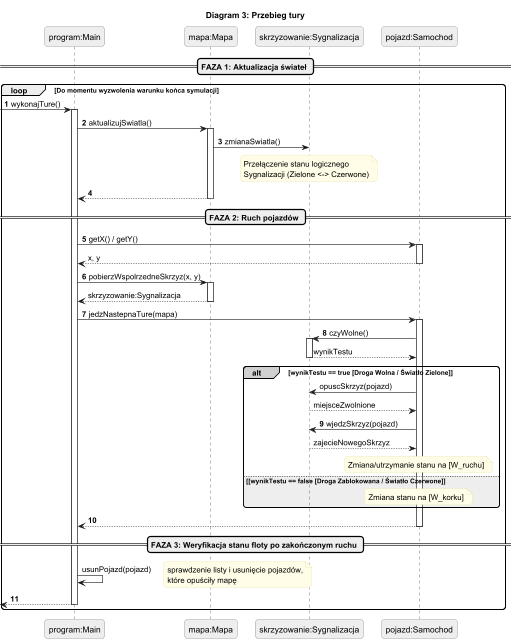

The diagram above was rendered by PlantUML. Its source (embedded in the PNG):
@startuml
autonumber
skinparam roundcorner 10
skinparam BoxPadding 10
skinparam ParticipantPadding 10

skinparam participant {
    BackgroundColor #EEEEEE
    BorderColor #666666
}
skinparam Note {
    BackgroundColor #FFFDE7
    BorderColor #DDDD99
}

title Diagram 3: Przebieg tury

participant "program:Main" as Main
participant "mapa:Mapa" as Map
participant "skrzyzowanie:Sygnalizacja" as Skrz
participant "pojazd:Samochod" as Poj

== FAZA 1: Aktualizacja świateł ==
loop Do momentu wyzwolenia warunku końca symulacji
[-> Main : wykonajTure()
activate Main
    Main -> Map : aktualizujSwiatla()
    activate Map
    Map -> Skrz : zmianaSwiatla()
    note over Skrz: Przełączenie stanu logicznego\nSygnalizacji (Zielone <-> Czerwone)

    Map --> Main
    deactivate Map

    == FAZA 2: Ruch pojazdów ==
    Main -> Poj : getX() / getY()
            activate Poj
            autonumber stop
            Poj --> Main : x, y
            deactivate Poj
            autonumber resume
            Main -> Map : pobierzWspolrzedneSkrzyz(x, y)
            activate Map
            autonumber stop
            Map --> Main : skrzyzowanie:Sygnalizacja
            deactivate Map
            autonumber resume

        Main -> Poj : jedzNastepnaTure(mapa)
        activate Poj
            Poj -> Skrz : czyWolne()
            activate Skrz
            autonumber stop
            Skrz --> Poj : wynikTestu
            deactivate Skrz
                       alt#LightGrey wynikTestu == true [Droga Wolna / Światło Zielone]
                       Poj -> Skrz : opuscSkrzyz(pojazd)
                       Skrz --> Poj : miejsceZwolnione
                       autonumber resume
                       Poj -> Skrz : wjedzSkrzyz(pojazd)
                       autonumber stop
                       Skrz --> Poj : zajecieNowegoSkrzyz
                       autonumber resume
                       note over Poj: Zmiana/utrzymanie stanu na [W_ruchu]
                       else #EEEEEE [wynikTestu == false [Droga Zablokowana / Światło Czerwone]
                       note over Poj: Zmiana stanu na [W_korku]
                       end
        Poj --> Main
        deactivate Poj

   == FAZA 3: Weryfikacja stanu floty po zakończonym ruchu ==
       autonumber stop
       Main -> Main : usunPojazd(pojazd)
       note right: sprawdzenie listy i usunięcie pojazdów,\nktóre opuściły mapę
       autonumber resume

       [<-- Main
       deactivate Main
end
 @endum